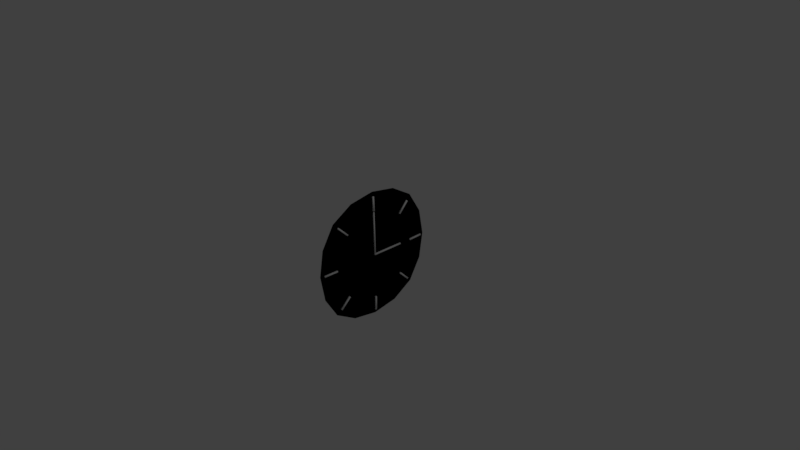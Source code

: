 # Source: ScrubIcon.blend  (saved by Blender 2.77.0; exported with 4.5.12 LTS)
import bpy
from mathutils import Matrix  # noqa: F401  (used for matrix-valued properties, if any)

bpy.ops.wm.read_factory_settings(use_empty=True)
scene = bpy.context.scene
scene.name = 'Scene'

# ---- collections
col_collection_1 = bpy.data.collections.new('Collection 1'); scene.collection.children.link(col_collection_1)

# ---- materials (node trees are filled in below, after node groups)
mat_mat_scrubicon_white = bpy.data.materials.new('MAT_ScrubIcon-White')
mat_mat_scrubicon_white.alpha_threshold = 0.0
mat_mat_scrubicon_white.use_transparent_shadow = False
mat_mat_scrubicon_white.roughness = 0.5
mat_mat_scrubicon_white.specular_intensity = 0.4479
mat_mat_scrubicon_black = bpy.data.materials.new('MAT_ScrubIcon-Black')
mat_mat_scrubicon_black.alpha_threshold = 0.0
mat_mat_scrubicon_black.use_transparent_shadow = False
mat_mat_scrubicon_black.diffuse_color = (0.0, 0.0, 0.0, 1.0)
mat_mat_scrubicon_black.roughness = 0.5

# ---- material node trees

# ---- world
world_world = bpy.data.worlds.new('World'); scene.world = world_world
world_world.color = (0.05088, 0.05088, 0.05088)
world_world.use_sun_shadow = False
world_world.sun_shadow_jitter_overblur = 0.0
world_world.cycles.sampling_method = 'MANUAL'

# ---- cameras
cam_camera = bpy.data.cameras.new('Camera')
cam_camera.clip_end = 100.0
cam_camera.lens = 35.0
cam_camera.sensor_width = 32.0
cam_camera.sensor_height = 18.0
cam_camera.ortho_scale = 7.314
cam_camera.dof.focus_distance = 0.0
cam_camera.dof.aperture_fstop = 128.0

# ---- lights
light_lamp = bpy.data.lights.new('Lamp', 'POINT')
light_lamp.transmission_factor = 0.0
light_lamp.cutoff_distance = 30.0
light_lamp.energy = 100.0
light_lamp.shadow_buffer_clip_start = 1.001
light_lamp.shadow_soft_size = 0.1
light_lamp.shadow_maximum_resolution = 0.006
light_lamp.use_absolute_resolution = True

# ---- meshes
me_cube_001 = bpy.data.meshes.new('Cube.001')
me_cube_001.from_pydata([(-0.01757, 0.0, 0.0), (-0.01639, 0.0, 0.3507), (-0.01639, 0.3507, 0.0), (-0.01639, 0.0, -0.3507), (-0.01639, -0.3507, 0.0), (-0.01528, -0.3264, 0.3264), (-0.01528, 0.3264, 0.3264), (-0.01528, 0.3264, -0.3264), (-0.01528, -0.3264, -0.3264), (0.0, 0.8785, 0.0), (0.0, 0.8194, 0.3507), (0.007014, 0.8194, 0.0), (0.0, 0.8194, -0.3507), (-0.007014, 0.8194, 0.0), (-0.006528, 0.7639, 0.3264), (0.006528, 0.7639, 0.3264), (0.006528, 0.7639, -0.3264), (-0.006528, 0.7639, -0.3264), (0.01757, 0.0, 0.0), (0.01639, 0.0, 0.3507), (0.01639, -0.3507, 0.0), (0.01639, 0.0, -0.3507), (0.01639, 0.3507, 0.0), (0.01528, 0.3264, 0.3264), (0.01528, -0.3264, 0.3264), (0.01528, -0.3264, -0.3264), (0.01528, 0.3264, -0.3264), (0.0, -0.8785, 0.0), (0.0, -0.8194, 0.3507), (-0.007014, -0.8194, 0.0), (0.0, -0.8194, -0.3507), (0.007014, -0.8194, 0.0), (0.006528, -0.7639, 0.3264), (-0.006528, -0.7639, 0.3264), (-0.006528, -0.7639, -0.3264), (0.006528, -0.7639, -0.3264), (0.0, 0.0, -0.8785), (-0.007014, 0.0, -0.8194), (0.0, 0.3507, -0.8194), (0.007014, 0.0, -0.8194), (0.0, -0.3507, -0.8194), (-0.006528, -0.3264, -0.7639), (-0.006528, 0.3264, -0.7639), (0.006528, 0.3264, -0.7639), (0.006528, -0.3264, -0.7639), (0.0, 0.0, 0.8785), (0.007014, 0.0, 0.8194), (0.0, 0.3507, 0.8194), (-0.007014, 0.0, 0.8194), (0.0, -0.3507, 0.8194), (0.006528, -0.3264, 0.7639), (0.006528, 0.3264, 0.7639), (-0.006528, 0.3264, 0.7639), (-0.006528, -0.3264, 0.7639), (-0.01198, -0.599, -0.3021), (-0.01286, -0.6432, 0.0), (-0.01198, -0.599, 0.3021), (-0.01198, -0.3021, 0.599), (-0.01286, 0.0, 0.6432), (-0.01198, 0.3021, 0.599), (-0.01198, 0.599, 0.3021), (-0.01286, 0.6432, 0.0), (-0.01198, 0.599, -0.3021), (-0.01198, 0.3021, -0.599), (-0.01286, 0.0, -0.6432), (-0.01198, -0.3021, -0.599), (-0.006042, 0.599, 0.599), (0.0, 0.6432, 0.6432), (0.006042, 0.599, 0.599), (0.01198, 0.599, 0.3021), (0.01286, 0.6432, 0.0), (0.01198, 0.599, -0.3021), (0.006042, 0.599, -0.599), (0.0, 0.6432, -0.6432), (-0.006042, 0.599, -0.599), (0.01198, 0.3021, 0.599), (0.01286, 0.0, 0.6432), (0.01198, -0.3021, 0.599), (0.01198, -0.599, 0.3021), (0.01286, -0.6432, 0.0), (0.01198, -0.599, -0.3021), (0.01198, -0.3021, -0.599), (0.01286, 0.0, -0.6432), (0.01198, 0.3021, -0.599), (0.006042, -0.599, 0.599), (0.0, -0.6432, 0.6432), (-0.006042, -0.599, 0.599), (-0.006042, -0.599, -0.599), (0.0, -0.6432, -0.6432), (0.006042, -0.599, -0.599), (-0.01019, -0.5093, -0.5093), (-0.01019, -0.5093, 0.5093), (-0.01019, 0.5093, -0.5093), (-0.01019, 0.5093, 0.5093), (0.01019, -0.5093, -0.5093), (0.01019, -0.5093, 0.5093), (0.01019, 0.5093, -0.5093), (0.01019, 0.5093, 0.5093), (0.01282, -0.01, 0.6176), (0.006088, -0.01, 0.8174), (0.01282, 0.01, 0.6176), (0.006088, 0.01, 0.8174), (0.0328, -0.01, 0.6182), (0.02608, -0.01, 0.8181), (0.0328, 0.01, 0.6182), (0.02608, 0.01, 0.8181), (0.03258, -0.01, -0.6224), (0.02631, -0.01, -0.8223), (0.03258, 0.01, -0.6224), (0.02631, 0.01, -0.8223), (0.01259, -0.01, -0.6218), (0.006315, -0.01, -0.8217), (0.01259, 0.01, -0.6218), (0.006315, 0.01, -0.8217), (0.01282, -0.6197, -0.01211), (0.006088, -0.8196, -0.01211), (0.01282, -0.6197, 0.007886), (0.006088, -0.8196, 0.007886), (0.0328, -0.6203, -0.01211), (0.02608, -0.8202, -0.01211), (0.0328, -0.6203, 0.007886), (0.02608, -0.8202, 0.007886), (0.03258, 0.6203, -0.01211), (0.02631, 0.8202, -0.01211), (0.03258, 0.6203, 0.007886), (0.02631, 0.8202, 0.007886), (0.01259, 0.6197, -0.01211), (0.006315, 0.8196, -0.01211), (0.01259, 0.6197, 0.007886), (0.006315, 0.8196, 0.007886), (0.01282, -0.4452, 0.429), (0.006088, -0.5866, 0.5703), (0.01282, -0.4311, 0.4431), (0.006088, -0.5724, 0.5845), (0.0328, -0.4457, 0.4295), (0.02608, -0.5871, 0.5708), (0.0328, -0.4316, 0.4436), (0.02608, -0.5729, 0.5849), (0.03258, 0.4316, -0.4478), (0.02631, 0.5729, -0.5892), (0.03258, 0.4457, -0.4337), (0.02631, 0.5871, -0.575), (0.01259, 0.4311, -0.4474), (0.006315, 0.5725, -0.5887), (0.01259, 0.4453, -0.4332), (0.006315, 0.5866, -0.5746), (0.01282, -0.4311, -0.4474), (0.006088, -0.5724, -0.5887), (0.01282, -0.4452, -0.4332), (0.006088, -0.5866, -0.5746), (0.0328, -0.4316, -0.4478), (0.02608, -0.5729, -0.5892), (0.0328, -0.4457, -0.4337), (0.02608, -0.5871, -0.575), (0.03258, 0.4457, 0.4294), (0.02631, 0.5871, 0.5708), (0.03258, 0.4316, 0.4436), (0.02631, 0.5729, 0.5849), (0.01259, 0.4453, 0.429), (0.006315, 0.5866, 0.5704), (0.01259, 0.4311, 0.4431), (0.006315, 0.5725, 0.5845), (0.02264, -0.01, 0.0004385), (0.01591, -0.01, 0.6001), (0.01282, 0.01, 0.0004385), (0.006088, 0.01, 0.6001), (0.04262, -0.01, 0.002457), (0.0359, -0.01, 0.6021), (0.0328, 0.01, 0.002457), (0.02608, 0.01, 0.6021), (0.02264, -0.007637, 0.02264), (0.01591, 0.442, 0.01373), (0.02264, -0.008033, 0.002644), (0.01591, 0.4416, -0.006267), (0.04262, -0.006124, 0.02261), (0.0359, 0.4435, 0.0137), (0.04262, -0.00652, 0.002614), (0.0359, 0.4431, -0.006297)], [], [(0, 4, 5, 1), (1, 5, 57, 58), (4, 55, 56, 5), (5, 56, 91, 57), (0, 1, 6, 2), (2, 6, 60, 61), (1, 58, 59, 6), (6, 59, 93, 60), (0, 2, 7, 3), (3, 7, 63, 64), (2, 61, 62, 7), (7, 62, 92, 63), (0, 3, 8, 4), (4, 8, 54, 55), (3, 64, 65, 8), (8, 65, 90, 54), (9, 13, 14, 10), (10, 14, 66, 67), (13, 61, 60, 14), (14, 60, 93, 66), (9, 10, 15, 11), (11, 15, 69, 70), (10, 67, 68, 15), (15, 68, 97, 69), (9, 11, 16, 12), (12, 16, 72, 73), (11, 70, 71, 16), (16, 71, 96, 72), (9, 12, 17, 13), (13, 17, 62, 61), (12, 73, 74, 17), (17, 74, 92, 62), (18, 22, 23, 19), (19, 23, 75, 76), (22, 70, 69, 23), (23, 69, 97, 75), (18, 19, 24, 20), (20, 24, 78, 79), (19, 76, 77, 24), (24, 77, 95, 78), (18, 20, 25, 21), (21, 25, 81, 82), (20, 79, 80, 25), (25, 80, 94, 81), (18, 21, 26, 22), (22, 26, 71, 70), (21, 82, 83, 26), (26, 83, 96, 71), (27, 31, 32, 28), (28, 32, 84, 85), (31, 79, 78, 32), (32, 78, 95, 84), (27, 28, 33, 29), (29, 33, 56, 55), (28, 85, 86, 33), (33, 86, 91, 56), (27, 29, 34, 30), (30, 34, 87, 88), (29, 55, 54, 34), (34, 54, 90, 87), (27, 30, 35, 31), (31, 35, 80, 79), (30, 88, 89, 35), (35, 89, 94, 80), (36, 40, 41, 37), (37, 41, 65, 64), (40, 88, 87, 41), (41, 87, 90, 65), (36, 37, 42, 38), (38, 42, 74, 73), (37, 64, 63, 42), (42, 63, 92, 74), (36, 38, 43, 39), (39, 43, 83, 82), (38, 73, 72, 43), (43, 72, 96, 83), (36, 39, 44, 40), (40, 44, 89, 88), (39, 82, 81, 44), (44, 81, 94, 89), (45, 49, 50, 46), (46, 50, 77, 76), (49, 85, 84, 50), (50, 84, 95, 77), (45, 46, 51, 47), (47, 51, 68, 67), (46, 76, 75, 51), (51, 75, 97, 68), (45, 47, 52, 48), (48, 52, 59, 58), (47, 67, 66, 52), (52, 66, 93, 59), (45, 48, 53, 49), (49, 53, 86, 85), (48, 58, 57, 53), (53, 57, 91, 86), (99, 101, 100, 98), (101, 105, 104, 100), (105, 103, 102, 104), (103, 99, 98, 102), (98, 100, 104, 102), (103, 105, 101, 99), (107, 109, 108, 106), (109, 113, 112, 108), (113, 111, 110, 112), (111, 107, 106, 110), (106, 108, 112, 110), (111, 113, 109, 107), (115, 117, 116, 114), (117, 121, 120, 116), (121, 119, 118, 120), (119, 115, 114, 118), (114, 116, 120, 118), (119, 121, 117, 115), (123, 125, 124, 122), (125, 129, 128, 124), (129, 127, 126, 128), (127, 123, 122, 126), (122, 124, 128, 126), (127, 129, 125, 123), (131, 133, 132, 130), (133, 137, 136, 132), (137, 135, 134, 136), (135, 131, 130, 134), (130, 132, 136, 134), (135, 137, 133, 131), (139, 141, 140, 138), (141, 145, 144, 140), (145, 143, 142, 144), (143, 139, 138, 142), (138, 140, 144, 142), (143, 145, 141, 139), (147, 149, 148, 146), (149, 153, 152, 148), (153, 151, 150, 152), (151, 147, 146, 150), (146, 148, 152, 150), (151, 153, 149, 147), (155, 157, 156, 154), (157, 161, 160, 156), (161, 159, 158, 160), (159, 155, 154, 158), (154, 156, 160, 158), (159, 161, 157, 155), (163, 165, 164, 162), (165, 169, 168, 164), (169, 167, 166, 168), (167, 163, 162, 166), (162, 164, 168, 166), (167, 169, 165, 163), (171, 173, 172, 170), (173, 177, 176, 172), (177, 175, 174, 176), (175, 171, 170, 174), (170, 172, 176, 174), (175, 177, 173, 171)])
me_cube_001.polygons.foreach_set('use_smooth', [True] * 156)
me_cube_001.polygons.foreach_set('material_index', [1, 1, 1, 1, 1, 1, 1, 1, 1, 1, 1, 1, 1, 1, 1, 1, 1, 1, 1, 1, 1, 1, 1, 1, 1, 1, 1, 1, 1, 1, 1, 1, 1, 1, 1, 1, 1, 1, 1, 1, 1, 1, 1, 1, 1, 1, 1, 1, 1, 1, 1, 1, 1, 1, 1, 1, 1, 1, 1, 1, 1, 1, 1, 1, 1, 1, 1, 1, 1, 1, 1, 1, 1, 1, 1, 1, 1, 1, 1, 1, 1, 1, 1, 1, 1, 1, 1, 1, 1, 1, 1, 1, 1, 1, 1, 1, 0, 0, 0, 0, 0, 0, 0, 0, 0, 0, 0, 0, 0, 0, 0, 0, 0, 0, 0, 0, 0, 0, 0, 0, 0, 0, 0, 0, 0, 0, 0, 0, 0, 0, 0, 0, 0, 0, 0, 0, 0, 0, 0, 0, 0, 0, 0, 0, 0, 0, 0, 0, 0, 0, 0, 0, 0, 0, 0, 0])
me_cube_001.materials.append(mat_mat_scrubicon_white)
me_cube_001.materials.append(mat_mat_scrubicon_black)
me_cube_001.use_remesh_preserve_volume = False
me_cube_001.use_remesh_preserve_attributes = False
me_cube_001.use_mirror_vertex_groups = False
me_cube_001.update()

# ---- objects
ob_cube = bpy.data.objects.new('Cube', me_cube_001)
ob_lamp = bpy.data.objects.new('Lamp', light_lamp)
ob_camera = bpy.data.objects.new('Camera', cam_camera)

# ---- transforms, parenting, visibility, modifiers, constraints
ob_cube.location = (0.0, 0.0, 0.0)
ob_cube.lineart.crease_threshold = 0.0
ob_lamp.location = (4.076, 1.005, 5.904)
ob_lamp.rotation_euler = (0.6503, 0.05522, 1.866)
ob_lamp.lock_rotations_4d = False
ob_lamp.empty_display_type = 'ARROWS'
ob_lamp.color = (0.0, 0.0, 0.0, 0.0)
ob_lamp.lineart.crease_threshold = 0.0
ob_camera.location = (7.481, -6.508, 5.344)
ob_camera.rotation_euler = (1.109, 0.01082, 0.8149)
ob_camera.lock_rotations_4d = False
ob_camera.empty_display_type = 'ARROWS'
ob_camera.color = (0.0, 0.0, 0.0, 0.0)
ob_camera.display_type = 'WIRE'
ob_camera.lineart.crease_threshold = 0.0

# ---- collection membership
col_collection_1.objects.link(ob_cube)
col_collection_1.objects.link(ob_lamp)
col_collection_1.objects.link(ob_camera)

# ---- scene / render settings (as saved in the file)
scene.camera = ob_camera
scene.frame_start = 1; scene.frame_end = 250; scene.frame_set(0)
scene.render.engine = 'BLENDER_EEVEE_NEXT'
scene.render.resolution_percentage = 50
scene.render.dither_intensity = 0.0
scene.cycles.use_denoising = False
scene.cycles.samples = 128
scene.cycles.sampling_pattern = 'TABULATED_SOBOL'
scene.cycles.light_sampling_threshold = 0.0
scene.cycles.use_adaptive_sampling = False
scene.cycles.use_light_tree = False
scene.cycles.blur_glossy = 0.0
scene.cycles.sample_clamp_indirect = 0.0
scene.view_settings.view_transform = 'Standard'
bpy.context.view_layer.update()
